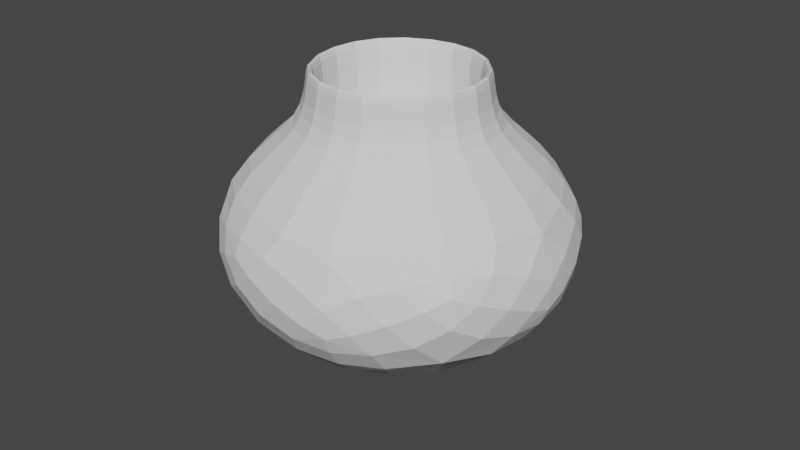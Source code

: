 # Source: VaseShort.blend  (saved by Blender 2.90.8; exported with 4.5.12 LTS)
import bpy
from mathutils import Matrix  # noqa: F401  (used for matrix-valued properties, if any)

bpy.ops.wm.read_factory_settings(use_empty=True)
scene = bpy.context.scene
scene.name = 'Scene'

# ---- collections
col_collection = bpy.data.collections.new('Collection'); scene.collection.children.link(col_collection)

# ---- world
world_world = bpy.data.worlds.new('World'); scene.world = world_world
world_world.use_nodes = True; world_world.node_tree.nodes.clear()
_N = world_world.node_tree.nodes; _L = world_world.node_tree.links
n0 = _N.new('ShaderNodeOutputWorld'); n0.name = 'World Output'; n0.location = (300, 300)
n1 = _N.new('ShaderNodeBackground'); n1.name = 'Background'; n1.location = (10, 300)
n1.inputs[0].default_value = (0.05088, 0.05088, 0.05088, 1.0)
_L.new(n1.outputs[0], n0.inputs[0])
n0.is_active_output = True
world_world.color = (0.05088, 0.05088, 0.05088)
world_world.use_sun_shadow = False
world_world.sun_shadow_jitter_overblur = 0.0

# ---- meshes
me_icosphere_001 = bpy.data.meshes.new('Icosphere.001')
me_icosphere_001.from_pydata([(-8.26e-09, -4.31e-09, -4.554), (2.317, -1.684, -1.942), (-0.8851, -2.724, -1.942), (-2.864, -4.31e-09, -1.942), (-0.8851, 2.724, -1.942), (2.317, 1.684, -1.942), (0.8851, -2.724, 2.285), (-2.317, -1.684, 2.285), (-2.317, 1.684, 2.285), (0.8851, 2.724, 2.285), (2.864, -4.31e-09, 2.285), (-8.26e-09, -4.31e-09, 2.285), (-8.26e-09, -4.31e-09, -4.554), (2.317, -1.684, -1.942), (-0.8851, -2.724, -1.942), (-2.864, -4.31e-09, -1.942), (-0.8851, 2.724, -1.942), (2.317, 1.684, -1.942), (0.8851, -2.724, 2.285), (-2.317, -1.684, 2.285), (-2.317, 1.684, 2.285), (0.8851, 2.724, 2.285), (2.864, -4.31e-09, 2.285), (1.377, 7.929e-09, 3.597), (1.563, 8.804e-09, 3.597), (0.4829, -1.486, 3.597), (-1.264, -0.9186, 3.597), (-1.264, 0.9186, 3.597), (0.4829, 1.486, 3.597), (1.656, 9.536e-09, 1.869), (0.4254, -1.309, 3.597), (-1.114, -0.8091, 3.597), (-1.114, 0.8091, 3.597), (0.4254, 1.309, 3.597), (0.5116, -1.574, 1.869), (-1.339, -0.9731, 1.869), (-1.339, 0.9731, 1.869), (0.5116, 1.574, 1.869), (1.563, 8.804e-09, 5.262), (0.4829, -1.486, 5.262), (-1.264, -0.9186, 5.262), (-1.264, 0.9186, 5.262), (0.4829, 1.486, 5.262), (0.4254, -1.309, 5.262), (-1.114, 0.8091, 5.262), (-1.114, -0.8091, 5.262), (1.377, 7.929e-09, 5.262), (0.4254, 1.309, 5.262), (1.656, 9.536e-09, 3.278), (0.5116, -1.574, 3.278), (-1.339, -0.9731, 3.278), (-1.339, 0.9731, 3.278), (0.5116, 1.574, 3.278), (-1.104e-06, 9.536e-09, 3.278)], [], [(0, 2, 1), (1, 5, 0), (0, 3, 2), (0, 4, 3), (0, 5, 4), (1, 10, 5), (2, 6, 1), (3, 7, 2), (4, 8, 3), (5, 9, 4), (1, 6, 10), (2, 7, 6), (3, 8, 7), (4, 9, 8), (5, 10, 9), (6, 11, 10), (7, 11, 6), (8, 11, 7), (9, 11, 8), (10, 11, 9), (12, 13, 14), (13, 12, 17), (12, 14, 15), (12, 15, 16), (12, 16, 17), (13, 17, 22), (14, 13, 18), (15, 14, 19), (16, 15, 20), (17, 16, 21), (13, 22, 18), (14, 18, 19), (15, 19, 20), (16, 20, 21), (17, 21, 22), (18, 22, 24, 25), (20, 19, 26, 27), (22, 21, 28, 24), (19, 18, 25, 26), (21, 20, 27, 28), (31, 32, 44, 45), (24, 28, 42, 38), (30, 31, 45, 43), (28, 27, 41, 42), (23, 30, 43, 46), (30, 23, 29, 34), (32, 31, 35, 36), (23, 33, 37, 29), (31, 30, 34, 35), (33, 32, 36, 37), (27, 26, 40, 41), (29, 37, 52, 48), (26, 25, 39, 40), (37, 36, 51, 52), (25, 24, 38, 39), (40, 39, 43, 45), (42, 41, 44, 47), (39, 38, 46, 43), (41, 40, 45, 44), (38, 42, 47, 46), (49, 48, 53), (50, 49, 53), (51, 50, 53), (52, 51, 53), (48, 52, 53), (34, 29, 48, 49), (32, 33, 47, 44), (35, 34, 49, 50), (33, 23, 46, 47), (36, 35, 50, 51)])
_uv = me_icosphere_001.uv_layers.new(name='UVMap')
_uv.uv.foreach_set('vector', [0.8182, 0.0, 0.9091, 0.1575, 0.7273, 0.1575, 0.7273, 0.1575, 0.5455, 0.1575, 0.6364, 0.0, 0.09091, 0.0, 0.1818, 0.1575, 0.0, 0.1575, 0.2727, 0.0, 0.3636, 0.1575, 0.1818, 0.1575, 0.4545, 0.0, 0.5455, 0.1575, 0.3636, 0.1575, 0.7273, 0.1575, 0.6364, 0.3149, 0.5455, 0.1575, 0.9091, 0.1575, 0.8182, 0.3149, 0.7273, 0.1575, 0.1818, 0.1575, 0.09091, 0.3149, 0.0, 0.1575, 0.3636, 0.1575, 0.2727, 0.3149, 0.1818, 0.1575, 0.5455, 0.1575, 0.4545, 0.3149, 0.3636, 0.1575, 0.7273, 0.1575, 0.8182, 0.3149, 0.6364, 0.3149, 0.9091, 0.1575, 1.0, 0.3149, 0.8182, 0.3149, 0.1818, 0.1575, 0.2727, 0.3149, 0.09091, 0.3149, 0.3636, 0.1575, 0.4545, 0.3149, 0.2727, 0.3149, 0.5455, 0.1575, 0.6364, 0.3149, 0.4545, 0.3149, 0.8182, 0.3149, 0.7273, 0.4724, 0.6364, 0.3149, 1.0, 0.3149, 0.9091, 0.4724, 0.8182, 0.3149, 0.2727, 0.3149, 0.1818, 0.4724, 0.09091, 0.3149, 0.4545, 0.3149, 0.3636, 0.4724, 0.2727, 0.3149, 0.6364, 0.3149, 0.5455, 0.4724, 0.4545, 0.3149, 0.8182, 0.0, 0.7273, 0.1575, 0.9091, 0.1575, 0.7273, 0.1575, 0.6364, 0.0, 0.5455, 0.1575, 0.09091, 0.0, 0.0, 0.1575, 0.1818, 0.1575, 0.2727, 0.0, 0.1818, 0.1575, 0.3636, 0.1575, 0.4545, 0.0, 0.3636, 0.1575, 0.5455, 0.1575, 0.7273, 0.1575, 0.5455, 0.1575, 0.6364, 0.3149, 0.9091, 0.1575, 0.7273, 0.1575, 0.8182, 0.3149, 0.1818, 0.1575, 0.0, 0.1575, 0.09091, 0.3149, 0.3636, 0.1575, 0.1818, 0.1575, 0.2727, 0.3149, 0.5455, 0.1575, 0.3636, 0.1575, 0.4545, 0.3149, 0.7273, 0.1575, 0.6364, 0.3149, 0.8182, 0.3149, 0.9091, 0.1575, 0.8182, 0.3149, 1.0, 0.3149, 0.1818, 0.1575, 0.09091, 0.3149, 0.2727, 0.3149, 0.3636, 0.1575, 0.2727, 0.3149, 0.4545, 0.3149, 0.5455, 0.1575, 0.4545, 0.3149, 0.6364, 0.3149, 0.8182, 0.3149, 0.6364, 0.3149, 0.6364, 0.3149, 0.8182, 0.3149, 0.2727, 0.3149, 0.09091, 0.3149, 0.09091, 0.3149, 0.2727, 0.3149, 0.6364, 0.3149, 0.4545, 0.3149, 0.4545, 0.3149, 0.6364, 0.3149, 1.0, 0.3149, 0.8182, 0.3149, 0.8182, 0.3149, 1.0, 0.3149, 0.4545, 0.3149, 0.2727, 0.3149, 0.2727, 0.3149, 0.4545, 0.3149, 0.09091, 0.3149, 0.2727, 0.3149, 0.2727, 0.3149, 0.09091, 0.3149, 0.6364, 0.3149, 0.4545, 0.3149, 0.4545, 0.3149, 0.6364, 0.3149, 0.8182, 0.3149, 1.0, 0.3149, 1.0, 0.3149, 0.8182, 0.3149, 0.4545, 0.3149, 0.2727, 0.3149, 0.2727, 0.3149, 0.4545, 0.3149, 0.6364, 0.3149, 0.8182, 0.3149, 0.8182, 0.3149, 0.6364, 0.3149, 0.8182, 0.3149, 0.6364, 0.3149, 0.6364, 0.3149, 0.8182, 0.3149, 0.2727, 0.3149, 0.09091, 0.3149, 0.09091, 0.3149, 0.2727, 0.3149, 0.6364, 0.3149, 0.4545, 0.3149, 0.4545, 0.3149, 0.6364, 0.3149, 1.0, 0.3149, 0.8182, 0.3149, 0.8182, 0.3149, 1.0, 0.3149, 0.4545, 0.3149, 0.2727, 0.3149, 0.2727, 0.3149, 0.4545, 0.3149, 0.2727, 0.3149, 0.09091, 0.3149, 0.09091, 0.3149, 0.2727, 0.3149, 0.6364, 0.3149, 0.4545, 0.3149, 0.4545, 0.3149, 0.6364, 0.3149, 1.0, 0.3149, 0.8182, 0.3149, 0.8182, 0.3149, 1.0, 0.3149, 0.4545, 0.3149, 0.2727, 0.3149, 0.2727, 0.3149, 0.4545, 0.3149, 0.8182, 0.3149, 0.6364, 0.3149, 0.6364, 0.3149, 0.8182, 0.3149, 1.0, 0.3149, 0.8182, 0.3149, 0.8182, 0.3149, 1.0, 0.3149, 0.4545, 0.3149, 0.2727, 0.3149, 0.2727, 0.3149, 0.4545, 0.3149, 0.8182, 0.3149, 0.6364, 0.3149, 0.6364, 0.3149, 0.8182, 0.3149, 0.2727, 0.3149, 0.09091, 0.3149, 0.09091, 0.3149, 0.2727, 0.3149, 0.6364, 0.3149, 0.4545, 0.3149, 0.4545, 0.3149, 0.6364, 0.3149, 0.8182, 0.3149, 0.6364, 0.3149, 0.7273, 0.4724, 1.0, 0.3149, 0.8182, 0.3149, 0.9091, 0.4724, 0.2727, 0.3149, 0.09091, 0.3149, 0.1818, 0.4724, 0.4545, 0.3149, 0.2727, 0.3149, 0.3636, 0.4724, 0.6364, 0.3149, 0.4545, 0.3149, 0.5455, 0.4724, 0.8182, 0.3149, 0.6364, 0.3149, 0.6364, 0.3149, 0.8182, 0.3149, 0.2727, 0.3149, 0.4545, 0.3149, 0.4545, 0.3149, 0.2727, 0.3149, 1.0, 0.3149, 0.8182, 0.3149, 0.8182, 0.3149, 1.0, 0.3149, 0.4545, 0.3149, 0.6364, 0.3149, 0.6364, 0.3149, 0.4545, 0.3149, 0.2727, 0.3149, 0.09091, 0.3149, 0.09091, 0.3149, 0.2727, 0.3149])
me_icosphere_001.use_remesh_fix_poles = True
me_icosphere_001.use_remesh_preserve_attributes = False
me_icosphere_001.use_mirror_vertex_groups = False
me_icosphere_001.update()

# ---- objects
ob_icosphere_001 = bpy.data.objects.new('Icosphere.001', me_icosphere_001)

# ---- transforms, parenting, visibility, modifiers, constraints
ob_icosphere_001.location = (0.0, 0.0, 1.283)
ob_icosphere_001.scale = (0.824, 0.824, 0.3789)
ob_icosphere_001.lineart.crease_threshold = 0.0
_m = ob_icosphere_001.modifiers.new('Subdivision', 'SUBSURF')
_m.uv_smooth = 'PRESERVE_CORNERS'
_m.levels = 2

# ---- collection membership
col_collection.objects.link(ob_icosphere_001)

# ---- scene / render settings (as saved in the file)
scene.frame_start = 1; scene.frame_end = 250; scene.frame_set(1)
scene.render.engine = 'BLENDER_EEVEE_NEXT'
scene.cycles.use_denoising = False
scene.cycles.samples = 128
scene.cycles.sampling_pattern = 'TABULATED_SOBOL'
scene.cycles.use_adaptive_sampling = False
scene.cycles.use_light_tree = False
scene.view_settings.view_transform = 'Filmic'
bpy.context.view_layer.update()

# ---- added for rendering (the .blend has no active camera and no usable light): camera, sun
cam_auto = bpy.data.cameras.new('AutoCamera')
cam_auto.lens = 50.0
cam_auto.sensor_width = 36.0
cam_auto.clip_end = 1000.0
ob_auto_camera = bpy.data.objects.new('AutoCamera', cam_auto)
scene.collection.objects.link(ob_auto_camera)
ob_auto_camera.location = (6.94013, -8.32815, 6.96903)
ob_auto_camera.rotation_euler = (1.09748, -7.21219e-08, 0.694738)
scene.camera = ob_auto_camera
light_auto_sun = bpy.data.lights.new('AutoSun', 'SUN')
light_auto_sun.energy = 3.0
light_auto_sun.angle = 0.0523599
ob_auto_sun = bpy.data.objects.new('AutoSun', light_auto_sun)
scene.collection.objects.link(ob_auto_sun)
ob_auto_sun.rotation_euler = (0.872665, 0.174533, 0.523599)
bpy.context.view_layer.update()
